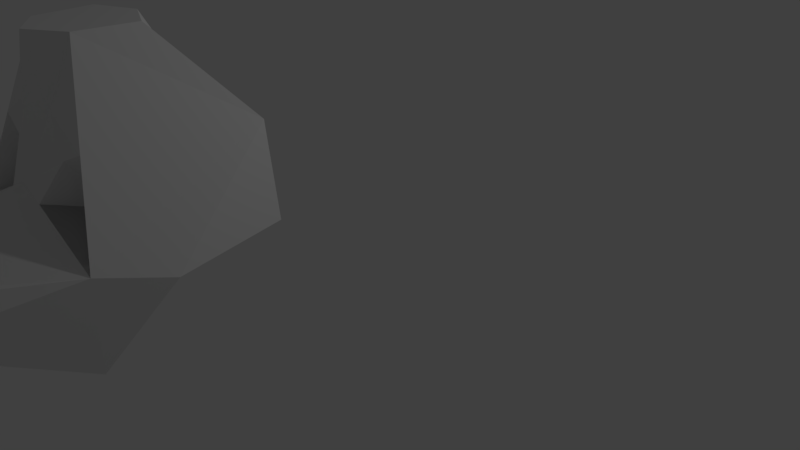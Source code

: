 # Source: bird_skull.blend  (saved by Blender 2.79.0; exported with 4.5.12 LTS)
import bpy
from mathutils import Matrix  # noqa: F401  (used for matrix-valued properties, if any)

bpy.ops.wm.read_factory_settings(use_empty=True)
scene = bpy.context.scene
scene.name = 'Scene'

# ---- collections
col_collection_1 = bpy.data.collections.new('Collection 1'); scene.collection.children.link(col_collection_1)

# ---- materials (node trees are filled in below, after node groups)
mat_material = bpy.data.materials.new('Material')
mat_material.alpha_threshold = 0.0
mat_material.use_transparent_shadow = False
mat_material.roughness = 0.5
mat_material.line_color = (0.0, 0.0, 0.0, 1.0)

# ---- material node trees

# ---- world
world_world = bpy.data.worlds.new('World'); scene.world = world_world
world_world.color = (0.05088, 0.05088, 0.05088)
world_world.use_sun_shadow = False
world_world.sun_shadow_jitter_overblur = 0.0
world_world.cycles.sampling_method = 'MANUAL'

# ---- cameras
cam_camera = bpy.data.cameras.new('Camera')
cam_camera.clip_end = 100.0
cam_camera.lens = 35.0
cam_camera.sensor_width = 32.0
cam_camera.sensor_height = 18.0
cam_camera.ortho_scale = 7.314
cam_camera.dof.focus_distance = 0.0
cam_camera.dof.aperture_fstop = 128.0

# ---- lights
light_lamp = bpy.data.lights.new('Lamp', 'POINT')
light_lamp.transmission_factor = 0.0
light_lamp.cutoff_distance = 30.0
light_lamp.energy = 100.0
light_lamp.shadow_buffer_clip_start = 1.001
light_lamp.shadow_soft_size = 0.1
light_lamp.shadow_maximum_resolution = 0.006
light_lamp.use_absolute_resolution = True

# ---- meshes
me_cube = bpy.data.meshes.new('Cube')
me_cube.from_pydata([(1.051, -2.053, 1.554), (1.371, -3.371, 1.554), (0.0, -4.053, 0.7118), (0.0, -2.053, 1.554), (0.4526, -2.95, 3.554), (0.3886, -3.571, 3.554), (0.0, -3.831, 3.554), (0.0, -2.366, 2.894), (1.134, -4.053, 1.712), (0.0, -5.784, 0.989), (1.082, -4.053, 0.7118), (0.0, -4.053, 2.23), (0.0, -6.419, 0.7118), (0.3082, -5.558, 1.712), (0.5526, -5.576, 1.363), (0.0, -5.728, 1.712), (0.8779, -2.053, 2.554), (0.0, -2.75, 3.554), (0.7615, -3.812, 2.633), (0.5672, -3.462, 1.971), (0.2829, -3.812, 2.892), (0.2836, -4.053, 2.1), (0.4661, -3.847, 2.499)], [], [(0, 1, 10, 2, 3), (5, 4, 17), (16, 5, 18, 8), (8, 10, 1), (10, 14, 8), (16, 4, 5), (12, 14, 9), (11, 21, 19, 8, 13, 15), (8, 18, 19), (10, 8, 19, 21, 11, 2), (14, 13, 8), (9, 14, 2), (14, 10, 2), (8, 1, 16), (1, 0, 16), (15, 13, 12), (14, 12, 13), (4, 16, 7), (7, 16, 3), (3, 16, 0), (6, 5, 17), (4, 7, 17), (22, 21, 11), (22, 20, 11), (18, 5, 20), (6, 20, 11), (6, 20, 5), (22, 18, 20), (18, 22, 19), (22, 19, 21)])
me_cube.materials.append(mat_material)
me_cube.use_remesh_preserve_volume = False
me_cube.use_remesh_preserve_attributes = False
me_cube.use_mirror_vertex_groups = False
me_cube.update()

# ---- objects
ob_cube = bpy.data.objects.new('Cube', me_cube)
ob_lamp = bpy.data.objects.new('Lamp', light_lamp)
ob_camera = bpy.data.objects.new('Camera', cam_camera)

# ---- transforms, parenting, visibility, modifiers, constraints
ob_cube.location = (0.0, 0.0, 0.0)
ob_cube.lock_rotations_4d = False
ob_cube.empty_display_type = 'ARROWS'
ob_cube.lineart.crease_threshold = 0.0
_m = ob_cube.modifiers.new('Mirror', 'MIRROR')
_m.use_clip = True
ob_lamp.location = (4.076, 1.005, 5.904)
ob_lamp.rotation_euler = (0.6503, 0.05522, 1.866)
ob_lamp.lock_rotations_4d = False
ob_lamp.empty_display_type = 'ARROWS'
ob_lamp.color = (0.0, 0.0, 0.0, 0.0)
ob_lamp.lineart.crease_threshold = 0.0
ob_camera.location = (7.481, -6.508, 5.344)
ob_camera.rotation_euler = (1.109, 0.0, 0.8149)
ob_camera.lock_rotations_4d = False
ob_camera.empty_display_type = 'ARROWS'
ob_camera.color = (0.0, 0.0, 0.0, 0.0)
ob_camera.display_type = 'WIRE'
ob_camera.lineart.crease_threshold = 0.0

# ---- collection membership
col_collection_1.objects.link(ob_cube)
col_collection_1.objects.link(ob_lamp)
col_collection_1.objects.link(ob_camera)

# ---- scene / render settings (as saved in the file)
scene.camera = ob_camera
scene.frame_start = 1; scene.frame_end = 250; scene.frame_set(1)
scene.render.engine = 'BLENDER_EEVEE_NEXT'
scene.render.resolution_percentage = 50
scene.render.dither_intensity = 0.0
scene.cycles.use_denoising = False
scene.cycles.samples = 128
scene.cycles.sampling_pattern = 'TABULATED_SOBOL'
scene.cycles.use_adaptive_sampling = False
scene.cycles.use_light_tree = False
scene.cycles.blur_glossy = 0.0
scene.cycles.sample_clamp_indirect = 0.0
scene.view_settings.view_transform = 'Standard'
bpy.context.view_layer.update()
